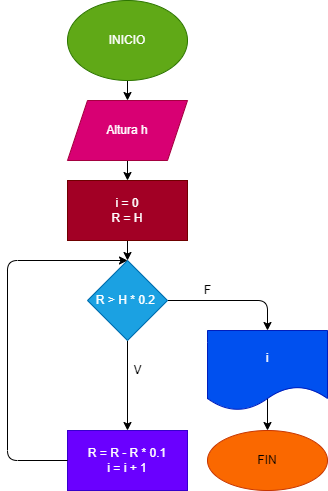

The diagram above was exported from draw.io. Its source (the exported page's mxGraphModel, read from the mxfile embedded in the PNG):
<mxGraphModel dx="413" dy="216" grid="1" gridSize="10" guides="1" tooltips="1" connect="1" arrows="1" fold="1" page="1" pageScale="1" pageWidth="827" pageHeight="1169" math="0" shadow="0">
  <root>
    <mxCell id="0" />
    <mxCell id="1" parent="0" />
    <mxCell id="4" value="" style="edgeStyle=none;html=1;" parent="1" source="2" target="3" edge="1">
      <mxGeometry relative="1" as="geometry" />
    </mxCell>
    <mxCell id="2" value="INICIO" style="ellipse;whiteSpace=wrap;html=1;fillColor=#60a917;fontColor=#ffffff;strokeColor=#2D7600;" parent="1" vertex="1">
      <mxGeometry x="180" width="120" height="80" as="geometry" />
    </mxCell>
    <mxCell id="6" value="" style="edgeStyle=none;html=1;" parent="1" source="3" target="5" edge="1">
      <mxGeometry relative="1" as="geometry" />
    </mxCell>
    <mxCell id="3" value="Altura h" style="shape=parallelogram;perimeter=parallelogramPerimeter;whiteSpace=wrap;html=1;fixedSize=1;fillColor=#d80073;fontColor=#ffffff;strokeColor=#A50040;" parent="1" vertex="1">
      <mxGeometry x="180" y="100" width="120" height="60" as="geometry" />
    </mxCell>
    <mxCell id="8" value="" style="edgeStyle=none;html=1;" parent="1" source="5" target="7" edge="1">
      <mxGeometry relative="1" as="geometry" />
    </mxCell>
    <mxCell id="5" value="i = 0&lt;br&gt;R = H" style="whiteSpace=wrap;html=1;fillColor=#a20025;fontColor=#ffffff;strokeColor=#6F0000;" parent="1" vertex="1">
      <mxGeometry x="180" y="180" width="120" height="60" as="geometry" />
    </mxCell>
    <mxCell id="10" value="" style="edgeStyle=none;html=1;" parent="1" source="7" target="9" edge="1">
      <mxGeometry relative="1" as="geometry">
        <Array as="points">
          <mxPoint x="380" y="300" />
        </Array>
      </mxGeometry>
    </mxCell>
    <mxCell id="14" value="" style="edgeStyle=none;html=1;" parent="1" source="7" target="13" edge="1">
      <mxGeometry relative="1" as="geometry" />
    </mxCell>
    <mxCell id="7" value="R &amp;gt; H * 0.2&amp;nbsp;" style="rhombus;whiteSpace=wrap;html=1;fillColor=#1ba1e2;fontColor=#ffffff;strokeColor=#006EAF;" parent="1" vertex="1">
      <mxGeometry x="200" y="260" width="80" height="80" as="geometry" />
    </mxCell>
    <mxCell id="12" value="" style="edgeStyle=none;html=1;" parent="1" target="11" edge="1">
      <mxGeometry relative="1" as="geometry">
        <mxPoint x="380" y="390" as="sourcePoint" />
      </mxGeometry>
    </mxCell>
    <mxCell id="9" value="i" style="shape=document;whiteSpace=wrap;html=1;boundedLbl=1;fillColor=#0050ef;fontColor=#ffffff;strokeColor=#001DBC;" parent="1" vertex="1">
      <mxGeometry x="320" y="330" width="120" height="80" as="geometry" />
    </mxCell>
    <mxCell id="11" value="FIN" style="ellipse;whiteSpace=wrap;html=1;fillColor=#fa6800;fontColor=#000000;strokeColor=#C73500;" parent="1" vertex="1">
      <mxGeometry x="320" y="430" width="120" height="60" as="geometry" />
    </mxCell>
    <mxCell id="13" value="R = R - R * 0.1&lt;br&gt;i = i + 1" style="whiteSpace=wrap;html=1;fillColor=#6a00ff;fontColor=#ffffff;strokeColor=#3700CC;" parent="1" vertex="1">
      <mxGeometry x="180" y="430" width="120" height="60" as="geometry" />
    </mxCell>
    <mxCell id="15" value="" style="endArrow=classic;html=1;exitX=0;exitY=0.5;exitDx=0;exitDy=0;entryX=0.5;entryY=0;entryDx=0;entryDy=0;" parent="1" source="13" target="7" edge="1">
      <mxGeometry width="50" height="50" relative="1" as="geometry">
        <mxPoint x="120" y="460" as="sourcePoint" />
        <mxPoint x="120" y="280" as="targetPoint" />
        <Array as="points">
          <mxPoint x="120" y="460" />
          <mxPoint x="120" y="260" />
        </Array>
      </mxGeometry>
    </mxCell>
    <mxCell id="16" value="F" style="text;html=1;align=center;verticalAlign=middle;resizable=0;points=[];autosize=1;strokeColor=none;fillColor=none;" parent="1" vertex="1">
      <mxGeometry x="310" y="280" width="20" height="20" as="geometry" />
    </mxCell>
    <mxCell id="17" value="V" style="text;html=1;align=center;verticalAlign=middle;resizable=0;points=[];autosize=1;strokeColor=none;fillColor=none;" parent="1" vertex="1">
      <mxGeometry x="240" y="360" width="20" height="20" as="geometry" />
    </mxCell>
  </root>
</mxGraphModel>